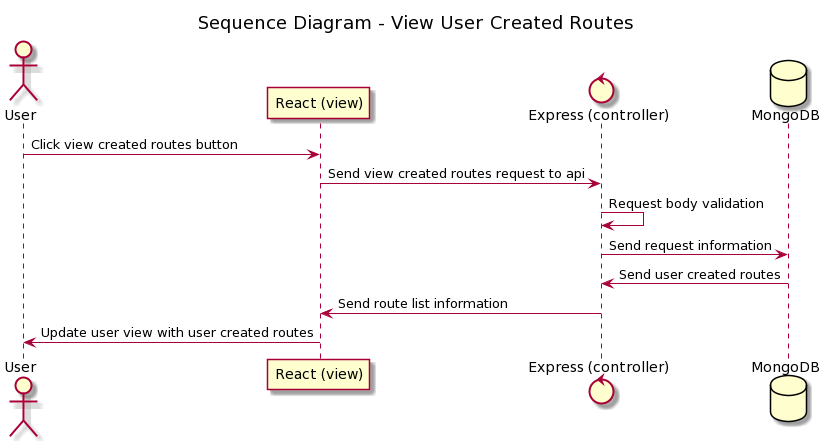

The diagram above was rendered by PlantUML. Its source (embedded in the PNG):
@startuml
title Sequence Diagram - View User Created Routes
actor       User as user
participant "React (view)" as view
control "Express (controller)" as control
database    MongoDB    as database

user -> view : Click view created routes button
view -> control : Send view created routes request to api
control -> control : Request body validation
control -> database : Send request information
database -> control : Send user created routes
control -> view : Send route list information
view -> user : Update user view with user created routes
@enduml